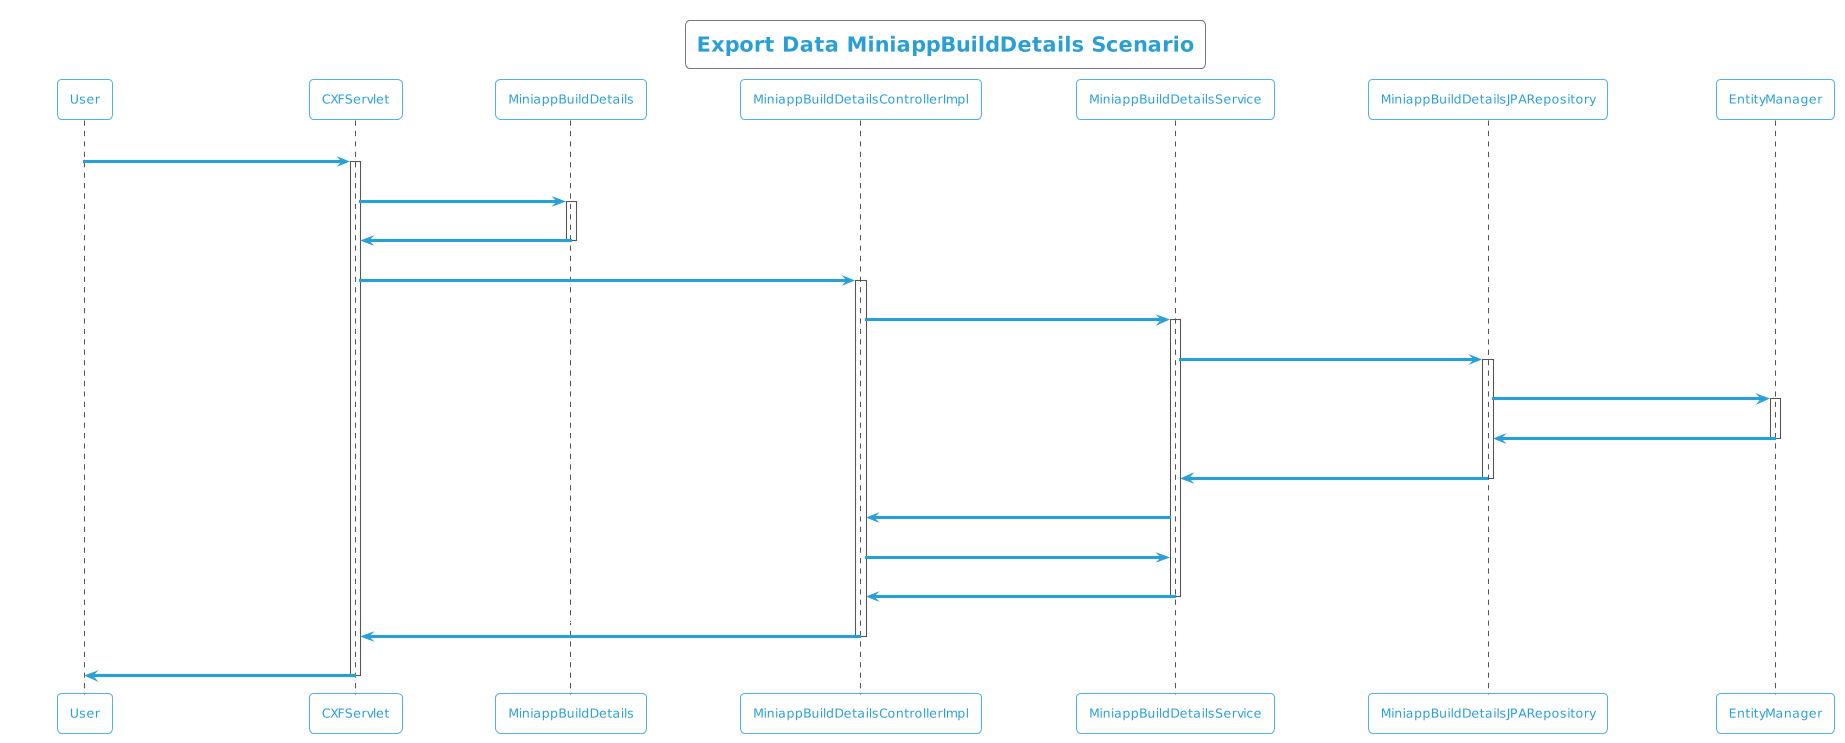

The diagram above was rendered by PlantUML. Its source (embedded in the PNG):
@startuml
!theme cyborg-outline
title Export Data MiniappBuildDetails Scenario
participant User
User -> CXFServlet: MiniappBuildDetails
activate CXFServlet
CXFServlet -> MiniappBuildDetails: << export >>
activate MiniappBuildDetails
MiniappBuildDetails -> CXFServlet: << instance >>
deactivate MiniappBuildDetails
CXFServlet -> MiniappBuildDetailsControllerImpl: export(:MiniappBuildDetails)
activate MiniappBuildDetailsControllerImpl
MiniappBuildDetailsControllerImpl -> MiniappBuildDetailsService: search(:MiniappBuildDetails)
activate MiniappBuildDetailsService
MiniappBuildDetailsService -> MiniappBuildDetailsJPARepository: search(:MiniappBuildDetails)
activate MiniappBuildDetailsJPARepository
MiniappBuildDetailsJPARepository -> EntityManager: save(:MiniappBuildDetails)
activate EntityManager
EntityManager -> MiniappBuildDetailsJPARepository: << persisted MiniappBuildDetails >>
deactivate EntityManager
MiniappBuildDetailsJPARepository -> MiniappBuildDetailsService: << persisted MiniappBuildDetails >>
deactivate MiniappBuildDetailsJPARepository
MiniappBuildDetailsService -> MiniappBuildDetailsControllerImpl: response(:List<MiniappBuildDetails>)
MiniappBuildDetailsControllerImpl -> MiniappBuildDetailsService: export(:MiniappBuildDetails)
MiniappBuildDetailsService -> MiniappBuildDetailsControllerImpl: << persisted MiniappBuildDetails.xlsx >>
deactivate MiniappBuildDetailsService
MiniappBuildDetailsControllerImpl -> CXFServlet: << persisted MiniappBuildDetails.xlsx >>
deactivate MiniappBuildDetailsControllerImpl
CXFServlet -> User: marshalled MiniappBuildDetails XML
deactivate CXFServlet
@enduml